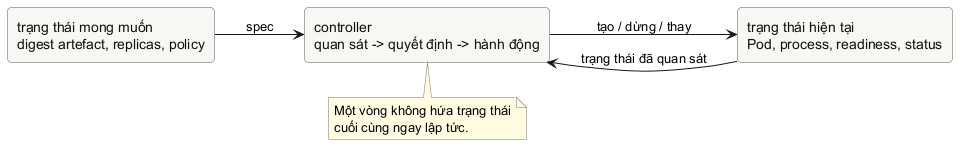

The diagram above was rendered by PlantUML. Its source (embedded in the PNG):
@startuml
left to right direction
skinparam shadowing false
skinparam defaultFontName "Source Sans 3"
skinparam rectangle {
  BackgroundColor #F7F7F4
  BorderColor #5D5D5D
  FontColor #111111
  RoundCorner 8
}
skinparam note {
  BackgroundColor #FFFCE1
  BorderColor #777777
}

rectangle "trạng thái mong muốn\ndigest artefact, replicas, policy" as desired
rectangle "controller\nquan sát -> quyết định -> hành động" as controller
rectangle "trạng thái hiện tại\nPod, process, readiness, status" as current

desired --> controller : spec
current --> controller : trạng thái đã quan sát
controller --> current : tạo / dừng / thay

note bottom of controller
  Một vòng không hứa trạng thái
  cuối cùng ngay lập tức.
end note
@enduml